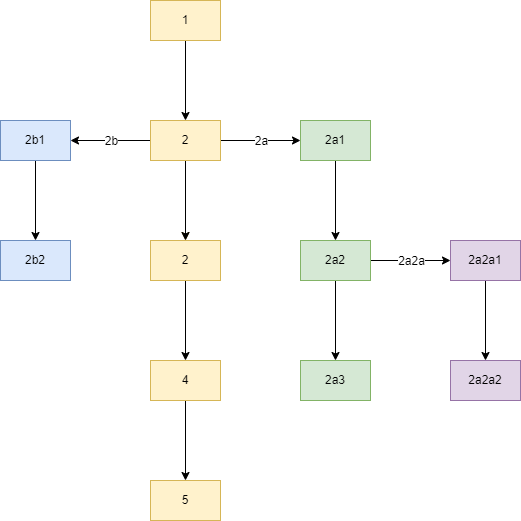

The diagram above was exported from draw.io. Its source (the exported page's mxGraphModel, read from the mxfile embedded in the PNG):
<mxGraphModel dx="2036" dy="626" grid="1" gridSize="10" guides="1" tooltips="1" connect="1" arrows="1" fold="1" page="1" pageScale="1" pageWidth="827" pageHeight="1169" math="0" shadow="0">
  <root>
    <mxCell id="0" />
    <mxCell id="1" parent="0" />
    <mxCell id="XSIsxjfNORZO3DE3N9BD-3" value="" style="edgeStyle=orthogonalEdgeStyle;rounded=0;orthogonalLoop=1;jettySize=auto;html=1;fillColor=#fff2cc;strokeColor=#000000;" edge="1" parent="1" source="XSIsxjfNORZO3DE3N9BD-1" target="XSIsxjfNORZO3DE3N9BD-2">
      <mxGeometry relative="1" as="geometry" />
    </mxCell>
    <mxCell id="XSIsxjfNORZO3DE3N9BD-1" value="1" style="rounded=0;whiteSpace=wrap;html=1;fillColor=#fff2cc;strokeColor=#d6b656;" vertex="1" parent="1">
      <mxGeometry x="120" y="30" width="70" height="40" as="geometry" />
    </mxCell>
    <mxCell id="XSIsxjfNORZO3DE3N9BD-5" value="" style="edgeStyle=orthogonalEdgeStyle;rounded=0;orthogonalLoop=1;jettySize=auto;html=1;fillColor=#fff2cc;strokeColor=#d6b656;" edge="1" parent="1" source="XSIsxjfNORZO3DE3N9BD-2" target="XSIsxjfNORZO3DE3N9BD-4">
      <mxGeometry relative="1" as="geometry" />
    </mxCell>
    <mxCell id="XSIsxjfNORZO3DE3N9BD-11" value="" style="edgeStyle=orthogonalEdgeStyle;rounded=0;orthogonalLoop=1;jettySize=auto;html=1;" edge="1" parent="1" source="XSIsxjfNORZO3DE3N9BD-2" target="XSIsxjfNORZO3DE3N9BD-10">
      <mxGeometry relative="1" as="geometry" />
    </mxCell>
    <mxCell id="XSIsxjfNORZO3DE3N9BD-29" value="2a" style="edgeLabel;html=1;align=center;verticalAlign=middle;resizable=0;points=[];" vertex="1" connectable="0" parent="XSIsxjfNORZO3DE3N9BD-11">
      <mxGeometry x="0.2283" y="-1" relative="1" as="geometry">
        <mxPoint x="-9" y="-1" as="offset" />
      </mxGeometry>
    </mxCell>
    <mxCell id="XSIsxjfNORZO3DE3N9BD-23" value="" style="edgeStyle=orthogonalEdgeStyle;rounded=0;orthogonalLoop=1;jettySize=auto;html=1;" edge="1" parent="1" source="XSIsxjfNORZO3DE3N9BD-2" target="XSIsxjfNORZO3DE3N9BD-22">
      <mxGeometry relative="1" as="geometry" />
    </mxCell>
    <mxCell id="XSIsxjfNORZO3DE3N9BD-30" value="2b" style="edgeLabel;html=1;align=center;verticalAlign=middle;resizable=0;points=[];" vertex="1" connectable="0" parent="XSIsxjfNORZO3DE3N9BD-23">
      <mxGeometry x="-0.2583" y="-2" relative="1" as="geometry">
        <mxPoint x="-10" y="2" as="offset" />
      </mxGeometry>
    </mxCell>
    <mxCell id="XSIsxjfNORZO3DE3N9BD-32" value="" style="edgeStyle=orthogonalEdgeStyle;rounded=0;orthogonalLoop=1;jettySize=auto;html=1;strokeColor=#000000;" edge="1" parent="1" source="XSIsxjfNORZO3DE3N9BD-2" target="XSIsxjfNORZO3DE3N9BD-31">
      <mxGeometry relative="1" as="geometry" />
    </mxCell>
    <mxCell id="XSIsxjfNORZO3DE3N9BD-2" value="2" style="rounded=0;whiteSpace=wrap;html=1;fillColor=#fff2cc;strokeColor=#d6b656;" vertex="1" parent="1">
      <mxGeometry x="120" y="150" width="70" height="40" as="geometry" />
    </mxCell>
    <mxCell id="XSIsxjfNORZO3DE3N9BD-7" value="" style="edgeStyle=orthogonalEdgeStyle;rounded=0;orthogonalLoop=1;jettySize=auto;html=1;fillColor=#fff2cc;strokeColor=#000000;" edge="1" parent="1" source="XSIsxjfNORZO3DE3N9BD-4" target="XSIsxjfNORZO3DE3N9BD-6">
      <mxGeometry relative="1" as="geometry" />
    </mxCell>
    <mxCell id="XSIsxjfNORZO3DE3N9BD-4" value="3" style="rounded=0;whiteSpace=wrap;html=1;fillColor=#fff2cc;strokeColor=#d6b656;" vertex="1" parent="1">
      <mxGeometry x="120" y="270" width="70" height="40" as="geometry" />
    </mxCell>
    <mxCell id="XSIsxjfNORZO3DE3N9BD-9" value="" style="edgeStyle=orthogonalEdgeStyle;rounded=0;orthogonalLoop=1;jettySize=auto;html=1;fillColor=#fff2cc;strokeColor=#000000;" edge="1" parent="1" source="XSIsxjfNORZO3DE3N9BD-6" target="XSIsxjfNORZO3DE3N9BD-8">
      <mxGeometry relative="1" as="geometry" />
    </mxCell>
    <mxCell id="XSIsxjfNORZO3DE3N9BD-6" value="4" style="rounded=0;whiteSpace=wrap;html=1;fillColor=#fff2cc;strokeColor=#d6b656;" vertex="1" parent="1">
      <mxGeometry x="120" y="390" width="70" height="40" as="geometry" />
    </mxCell>
    <mxCell id="XSIsxjfNORZO3DE3N9BD-8" value="5" style="rounded=0;whiteSpace=wrap;html=1;fillColor=#fff2cc;strokeColor=#d6b656;" vertex="1" parent="1">
      <mxGeometry x="120" y="510" width="70" height="40" as="geometry" />
    </mxCell>
    <mxCell id="XSIsxjfNORZO3DE3N9BD-13" value="" style="edgeStyle=orthogonalEdgeStyle;rounded=0;orthogonalLoop=1;jettySize=auto;html=1;fillColor=#d5e8d4;strokeColor=#000000;" edge="1" parent="1" source="XSIsxjfNORZO3DE3N9BD-10" target="XSIsxjfNORZO3DE3N9BD-12">
      <mxGeometry relative="1" as="geometry" />
    </mxCell>
    <mxCell id="XSIsxjfNORZO3DE3N9BD-10" value="2a1" style="rounded=0;whiteSpace=wrap;html=1;fillColor=#d5e8d4;strokeColor=#82b366;" vertex="1" parent="1">
      <mxGeometry x="270" y="150" width="70" height="40" as="geometry" />
    </mxCell>
    <mxCell id="XSIsxjfNORZO3DE3N9BD-15" value="" style="edgeStyle=orthogonalEdgeStyle;rounded=0;orthogonalLoop=1;jettySize=auto;html=1;fillColor=#d5e8d4;strokeColor=#000000;" edge="1" parent="1" source="XSIsxjfNORZO3DE3N9BD-12" target="XSIsxjfNORZO3DE3N9BD-14">
      <mxGeometry relative="1" as="geometry" />
    </mxCell>
    <mxCell id="XSIsxjfNORZO3DE3N9BD-17" value="" style="edgeStyle=orthogonalEdgeStyle;rounded=0;orthogonalLoop=1;jettySize=auto;html=1;fillColor=#d5e8d4;strokeColor=#000000;" edge="1" parent="1" source="XSIsxjfNORZO3DE3N9BD-12" target="XSIsxjfNORZO3DE3N9BD-16">
      <mxGeometry relative="1" as="geometry" />
    </mxCell>
    <mxCell id="XSIsxjfNORZO3DE3N9BD-33" value="2a2a" style="edgeLabel;html=1;align=center;verticalAlign=middle;resizable=0;points=[];" vertex="1" connectable="0" parent="XSIsxjfNORZO3DE3N9BD-17">
      <mxGeometry x="-0.3468" y="-2" relative="1" as="geometry">
        <mxPoint x="14" y="-2" as="offset" />
      </mxGeometry>
    </mxCell>
    <mxCell id="XSIsxjfNORZO3DE3N9BD-12" value="2a2" style="rounded=0;whiteSpace=wrap;html=1;fillColor=#d5e8d4;strokeColor=#82b366;" vertex="1" parent="1">
      <mxGeometry x="270" y="270" width="70" height="40" as="geometry" />
    </mxCell>
    <mxCell id="XSIsxjfNORZO3DE3N9BD-14" value="2a3" style="rounded=0;whiteSpace=wrap;html=1;fillColor=#d5e8d4;strokeColor=#82b366;" vertex="1" parent="1">
      <mxGeometry x="270" y="390" width="70" height="40" as="geometry" />
    </mxCell>
    <mxCell id="XSIsxjfNORZO3DE3N9BD-19" value="" style="edgeStyle=orthogonalEdgeStyle;rounded=0;orthogonalLoop=1;jettySize=auto;html=1;fillColor=#e1d5e7;strokeColor=#000000;" edge="1" parent="1" source="XSIsxjfNORZO3DE3N9BD-16" target="XSIsxjfNORZO3DE3N9BD-18">
      <mxGeometry relative="1" as="geometry" />
    </mxCell>
    <mxCell id="XSIsxjfNORZO3DE3N9BD-16" value="2a2a1" style="rounded=0;whiteSpace=wrap;html=1;fillColor=#e1d5e7;strokeColor=#9673a6;" vertex="1" parent="1">
      <mxGeometry x="420" y="270" width="70" height="40" as="geometry" />
    </mxCell>
    <mxCell id="XSIsxjfNORZO3DE3N9BD-18" value="2a2a2" style="rounded=0;whiteSpace=wrap;html=1;fillColor=#e1d5e7;strokeColor=#9673a6;" vertex="1" parent="1">
      <mxGeometry x="420" y="390" width="70" height="40" as="geometry" />
    </mxCell>
    <mxCell id="XSIsxjfNORZO3DE3N9BD-25" value="" style="edgeStyle=orthogonalEdgeStyle;rounded=0;orthogonalLoop=1;jettySize=auto;html=1;fillColor=#dae8fc;strokeColor=#000000;" edge="1" parent="1" source="XSIsxjfNORZO3DE3N9BD-22" target="XSIsxjfNORZO3DE3N9BD-24">
      <mxGeometry relative="1" as="geometry" />
    </mxCell>
    <mxCell id="XSIsxjfNORZO3DE3N9BD-22" value="2b1" style="rounded=0;whiteSpace=wrap;html=1;fillColor=#dae8fc;strokeColor=#6c8ebf;" vertex="1" parent="1">
      <mxGeometry x="-30" y="150" width="70" height="40" as="geometry" />
    </mxCell>
    <mxCell id="XSIsxjfNORZO3DE3N9BD-24" value="2b2" style="rounded=0;whiteSpace=wrap;html=1;fillColor=#dae8fc;strokeColor=#6c8ebf;" vertex="1" parent="1">
      <mxGeometry x="-30" y="270" width="70" height="40" as="geometry" />
    </mxCell>
    <mxCell id="XSIsxjfNORZO3DE3N9BD-31" value="2" style="rounded=0;whiteSpace=wrap;html=1;fillColor=#fff2cc;strokeColor=#d6b656;" vertex="1" parent="1">
      <mxGeometry x="120" y="270" width="70" height="40" as="geometry" />
    </mxCell>
  </root>
</mxGraphModel>